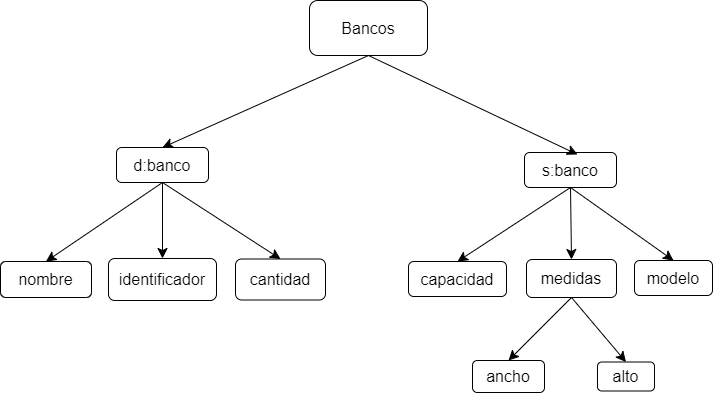

The diagram above was exported from draw.io. Its source (the exported page's mxGraphModel, read from the mxfile embedded in the PNG):
<mxGraphModel dx="2074" dy="1196" grid="0" gridSize="10" guides="1" tooltips="1" connect="1" arrows="1" fold="1" page="0" pageScale="1" pageWidth="827" pageHeight="1169" math="0" shadow="0">
  <root>
    <mxCell id="0" />
    <mxCell id="1" parent="0" />
    <mxCell id="ID2Yu62qiZwU3JqAxo6c-21" style="edgeStyle=none;curved=1;rounded=0;orthogonalLoop=1;jettySize=auto;html=1;exitX=0.5;exitY=1;exitDx=0;exitDy=0;entryX=0.5;entryY=0;entryDx=0;entryDy=0;fontSize=12;startSize=8;endSize=8;" parent="1" source="ID2Yu62qiZwU3JqAxo6c-1" target="ID2Yu62qiZwU3JqAxo6c-2" edge="1">
      <mxGeometry relative="1" as="geometry" />
    </mxCell>
    <mxCell id="ID2Yu62qiZwU3JqAxo6c-1" value="Bancos" style="rounded=1;whiteSpace=wrap;html=1;fontSize=16;" parent="1" vertex="1">
      <mxGeometry x="147" y="-168" width="118" height="55" as="geometry" />
    </mxCell>
    <mxCell id="ID2Yu62qiZwU3JqAxo6c-23" style="edgeStyle=none;curved=1;rounded=0;orthogonalLoop=1;jettySize=auto;html=1;exitX=0.5;exitY=1;exitDx=0;exitDy=0;entryX=0.5;entryY=0;entryDx=0;entryDy=0;fontSize=12;startSize=8;endSize=8;" parent="1" source="ID2Yu62qiZwU3JqAxo6c-2" target="ID2Yu62qiZwU3JqAxo6c-12" edge="1">
      <mxGeometry relative="1" as="geometry" />
    </mxCell>
    <mxCell id="ID2Yu62qiZwU3JqAxo6c-24" style="edgeStyle=none;curved=1;rounded=0;orthogonalLoop=1;jettySize=auto;html=1;exitX=0.5;exitY=1;exitDx=0;exitDy=0;entryX=0.5;entryY=0;entryDx=0;entryDy=0;fontSize=12;startSize=8;endSize=8;" parent="1" source="ID2Yu62qiZwU3JqAxo6c-2" target="ID2Yu62qiZwU3JqAxo6c-10" edge="1">
      <mxGeometry relative="1" as="geometry" />
    </mxCell>
    <mxCell id="ID2Yu62qiZwU3JqAxo6c-25" style="edgeStyle=none;curved=1;rounded=0;orthogonalLoop=1;jettySize=auto;html=1;exitX=0.5;exitY=1;exitDx=0;exitDy=0;entryX=0.5;entryY=0;entryDx=0;entryDy=0;fontSize=12;startSize=8;endSize=8;" parent="1" source="ID2Yu62qiZwU3JqAxo6c-2" target="ID2Yu62qiZwU3JqAxo6c-13" edge="1">
      <mxGeometry relative="1" as="geometry" />
    </mxCell>
    <mxCell id="ID2Yu62qiZwU3JqAxo6c-2" value="d:banco" style="rounded=1;whiteSpace=wrap;html=1;fontSize=16;" parent="1" vertex="1">
      <mxGeometry x="-46" y="-21" width="92" height="35" as="geometry" />
    </mxCell>
    <mxCell id="ID2Yu62qiZwU3JqAxo6c-10" value="nombre" style="rounded=1;whiteSpace=wrap;html=1;fontSize=16;" parent="1" vertex="1">
      <mxGeometry x="-162" y="93" width="91" height="36" as="geometry" />
    </mxCell>
    <mxCell id="ID2Yu62qiZwU3JqAxo6c-12" value="identificador" style="rounded=1;whiteSpace=wrap;html=1;fontSize=16;" parent="1" vertex="1">
      <mxGeometry x="-54" y="90" width="108" height="42" as="geometry" />
    </mxCell>
    <mxCell id="ID2Yu62qiZwU3JqAxo6c-13" value="cantidad" style="rounded=1;whiteSpace=wrap;html=1;fontSize=16;" parent="1" vertex="1">
      <mxGeometry x="73" y="90.5" width="90" height="41" as="geometry" />
    </mxCell>
    <mxCell id="ID2Yu62qiZwU3JqAxo6c-14" value="modelo" style="rounded=1;whiteSpace=wrap;html=1;fontSize=16;" parent="1" vertex="1">
      <mxGeometry x="472" y="92" width="78" height="35" as="geometry" />
    </mxCell>
    <mxCell id="ID2Yu62qiZwU3JqAxo6c-15" value="capacidad" style="rounded=1;whiteSpace=wrap;html=1;fontSize=16;" parent="1" vertex="1">
      <mxGeometry x="246" y="93" width="98" height="35" as="geometry" />
    </mxCell>
    <mxCell id="cvgQYfcQT4lC_pkkIMVI-4" style="edgeStyle=none;curved=1;rounded=0;orthogonalLoop=1;jettySize=auto;html=1;exitX=0.5;exitY=1;exitDx=0;exitDy=0;entryX=0.5;entryY=0;entryDx=0;entryDy=0;fontSize=12;startSize=8;endSize=8;" edge="1" parent="1" source="ID2Yu62qiZwU3JqAxo6c-16" target="ID2Yu62qiZwU3JqAxo6c-17">
      <mxGeometry relative="1" as="geometry" />
    </mxCell>
    <mxCell id="cvgQYfcQT4lC_pkkIMVI-5" style="edgeStyle=none;curved=1;rounded=0;orthogonalLoop=1;jettySize=auto;html=1;exitX=0.5;exitY=1;exitDx=0;exitDy=0;entryX=0.5;entryY=0;entryDx=0;entryDy=0;fontSize=12;startSize=8;endSize=8;" edge="1" parent="1" source="ID2Yu62qiZwU3JqAxo6c-16" target="ID2Yu62qiZwU3JqAxo6c-18">
      <mxGeometry relative="1" as="geometry" />
    </mxCell>
    <mxCell id="ID2Yu62qiZwU3JqAxo6c-16" value="medidas" style="rounded=1;whiteSpace=wrap;html=1;fontSize=16;" parent="1" vertex="1">
      <mxGeometry x="364" y="91" width="90" height="38" as="geometry" />
    </mxCell>
    <mxCell id="ID2Yu62qiZwU3JqAxo6c-17" value="ancho" style="rounded=1;whiteSpace=wrap;html=1;fontSize=16;" parent="1" vertex="1">
      <mxGeometry x="310" y="192" width="72" height="32" as="geometry" />
    </mxCell>
    <mxCell id="ID2Yu62qiZwU3JqAxo6c-18" value="alto" style="rounded=1;whiteSpace=wrap;html=1;fontSize=16;" parent="1" vertex="1">
      <mxGeometry x="435" y="193.5" width="57" height="29" as="geometry" />
    </mxCell>
    <mxCell id="cvgQYfcQT4lC_pkkIMVI-1" style="edgeStyle=none;curved=1;rounded=0;orthogonalLoop=1;jettySize=auto;html=1;exitX=0.5;exitY=1;exitDx=0;exitDy=0;entryX=0.5;entryY=0;entryDx=0;entryDy=0;fontSize=12;startSize=8;endSize=8;" edge="1" parent="1" source="ID2Yu62qiZwU3JqAxo6c-19" target="ID2Yu62qiZwU3JqAxo6c-15">
      <mxGeometry relative="1" as="geometry" />
    </mxCell>
    <mxCell id="cvgQYfcQT4lC_pkkIMVI-2" style="edgeStyle=none;curved=1;rounded=0;orthogonalLoop=1;jettySize=auto;html=1;exitX=0.5;exitY=1;exitDx=0;exitDy=0;entryX=0.5;entryY=0;entryDx=0;entryDy=0;fontSize=12;startSize=8;endSize=8;" edge="1" parent="1" source="ID2Yu62qiZwU3JqAxo6c-19" target="ID2Yu62qiZwU3JqAxo6c-14">
      <mxGeometry relative="1" as="geometry" />
    </mxCell>
    <mxCell id="cvgQYfcQT4lC_pkkIMVI-3" style="edgeStyle=none;curved=1;rounded=0;orthogonalLoop=1;jettySize=auto;html=1;exitX=0.5;exitY=1;exitDx=0;exitDy=0;entryX=0.5;entryY=0;entryDx=0;entryDy=0;fontSize=12;startSize=8;endSize=8;" edge="1" parent="1" source="ID2Yu62qiZwU3JqAxo6c-19" target="ID2Yu62qiZwU3JqAxo6c-16">
      <mxGeometry relative="1" as="geometry" />
    </mxCell>
    <mxCell id="ID2Yu62qiZwU3JqAxo6c-19" value="s:banco" style="rounded=1;whiteSpace=wrap;html=1;fontSize=16;" parent="1" vertex="1">
      <mxGeometry x="362" y="-16" width="92" height="35" as="geometry" />
    </mxCell>
    <mxCell id="ID2Yu62qiZwU3JqAxo6c-20" style="edgeStyle=none;curved=1;rounded=0;orthogonalLoop=1;jettySize=auto;html=1;exitX=1;exitY=0;exitDx=0;exitDy=0;fontSize=12;startSize=8;endSize=8;" parent="1" source="ID2Yu62qiZwU3JqAxo6c-10" target="ID2Yu62qiZwU3JqAxo6c-10" edge="1">
      <mxGeometry relative="1" as="geometry" />
    </mxCell>
    <mxCell id="ID2Yu62qiZwU3JqAxo6c-22" style="edgeStyle=none;curved=1;rounded=0;orthogonalLoop=1;jettySize=auto;html=1;exitX=0.5;exitY=1;exitDx=0;exitDy=0;entryX=0.576;entryY=0.057;entryDx=0;entryDy=0;entryPerimeter=0;fontSize=12;startSize=8;endSize=8;" parent="1" source="ID2Yu62qiZwU3JqAxo6c-1" target="ID2Yu62qiZwU3JqAxo6c-19" edge="1">
      <mxGeometry relative="1" as="geometry" />
    </mxCell>
  </root>
</mxGraphModel>